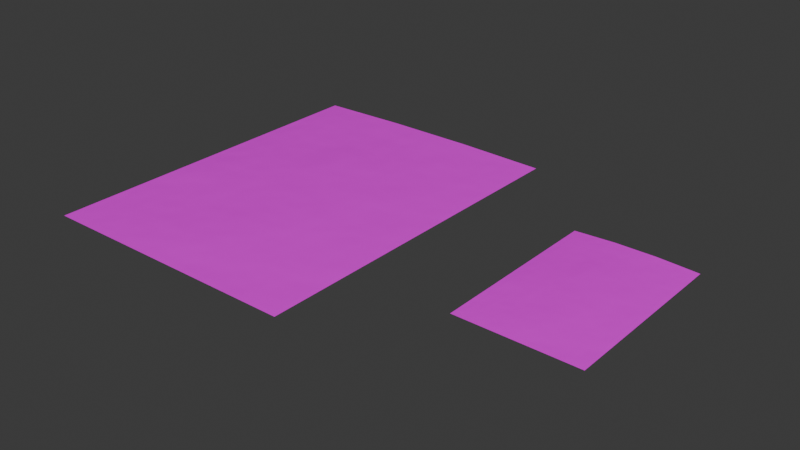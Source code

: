 # Source: ziptop.blend  (saved by Blender 4.3.34; exported with 4.5.12 LTS)
import bpy
from mathutils import Matrix  # noqa: F401  (used for matrix-valued properties, if any)

bpy.ops.wm.read_factory_settings(use_empty=True)
scene = bpy.context.scene
scene.name = 'Scene'

# ---- collections
col_collection = bpy.data.collections.new('Collection'); scene.collection.children.link(col_collection)

# ---- images (referenced by path relative to the original .blend; pixels are not part of the script)
import os
ASSET_DIR = os.environ.get("B2B_ASSET_DIR", "")  # directory of the original .blend (textures are referenced by path, not embedded)
HERE = os.path.dirname(os.path.abspath(__file__))  # packed textures are extracted next to this script under _unpacked/

def load_image(name, relpath, width, height, colorspace="sRGB"):
    """Load a texture the original file referenced (path relative to the .blend, or extracted next to this script)."""
    p = next((c for c in (os.path.join(HERE, relpath), os.path.join(ASSET_DIR, relpath)) if relpath and os.path.exists(c)), "")
    if p:
        img = bpy.data.images.load(p, check_existing=True)
        img.name = name
    else:  # same state as the original file: an image datablock whose file is absent (Cycles renders it pink)
        img = bpy.data.images.new(name, width, height)
        img.source = "FILE"
        img.filepath = "//" + (relpath or name)
    img.colorspace_settings.name = colorspace
    return img
img_zip_top_bag_t = load_image('Zip Top Bag_t', 'textures/Zip Top Bag_t.png', 1024, 1024, 'sRGB')
img_zip_top_bag_n = load_image('Zip Top Bag_n', '_unpacked/Zip_Top_Bag_n.f890c975.exr', 512, 512, 'Non-Color')

# ---- materials (node trees are filled in below, after node groups)
mat_zip_top_bag = bpy.data.materials.new('Zip Top Bag')

# ---- material node trees
mat_zip_top_bag.use_nodes = True; mat_zip_top_bag.node_tree.nodes.clear()
_N = mat_zip_top_bag.node_tree.nodes; _L = mat_zip_top_bag.node_tree.links
n0 = _N.new('ShaderNodeBsdfPrincipled'); n0.name = 'Principled BSDF'; n0.location = (10, 300)
n0.inputs[2].default_value = 0.1
n1 = _N.new('ShaderNodeOutputMaterial'); n1.name = 'Material Output'; n1.location = (300, 300)
n2 = _N.new('ShaderNodeTexImage'); n2.name = 'Image Texture'; n2.location = (-475, 549)
n2.image = img_zip_top_bag_t
n3 = _N.new('ShaderNodeMapping'); n3.name = 'Mapping'; n3.location = (-660, 278)
n4 = _N.new('ShaderNodeTexCoord'); n4.name = 'Texture Coordinate'; n4.location = (-840, 278)
n5 = _N.new('ShaderNodeTexImage'); n5.name = 'Image Texture.001'; n5.location = (-468, 241)
n5.image = img_zip_top_bag_n
n6 = _N.new('ShaderNodeNormalMap'); n6.name = 'Normal Map'; n6.location = (-182, 127)
_L.new(n0.outputs[0], n1.inputs[0])
_L.new(n2.outputs[0], n0.inputs[0])
_L.new(n3.outputs[0], n2.inputs[0])
_L.new(n4.outputs[2], n3.inputs[0])
_L.new(n3.outputs[0], n5.inputs[0])
_L.new(n6.outputs[0], n0.inputs[5])
_L.new(n5.outputs[0], n6.inputs[1])
_L.new(n2.outputs[1], n0.inputs[4])
n1.is_active_output = True

# ---- world
world_world = bpy.data.worlds.new('World'); scene.world = world_world
world_world.use_nodes = True; world_world.node_tree.nodes.clear()
_N = world_world.node_tree.nodes; _L = world_world.node_tree.links
n0 = _N.new('ShaderNodeOutputWorld'); n0.name = 'World Output'; n0.location = (300, 300)
n1 = _N.new('ShaderNodeBackground'); n1.name = 'Background'; n1.location = (10, 300)
n1.inputs[0].default_value = (0.05088, 0.05088, 0.05088, 1.0)
_L.new(n1.outputs[0], n0.inputs[0])
n0.is_active_output = True
world_world.color = (0.05088, 0.05088, 0.05088)
world_world.sun_shadow_jitter_overblur = 0.0

# ---- meshes
me_cube_002 = bpy.data.meshes.new('Cube.002')
me_cube_002.from_pydata([(0.1143, 0.1524, 0.0), (0.1143, -0.1524, 0.0), (-0.1143, 0.1524, 0.0), (-0.1143, -0.1524, 0.0), (0.1143, -0.0508, 0.0), (0.1143, 0.0508, 0.0), (-0.1143, 0.0508, 0.0), (-0.1143, -0.0508, 0.0), (0.0381, -0.1524, 0.0), (-0.0381, -0.1524, 0.0), (0.0381, 0.1524, -0.0015), (-0.0381, 0.1524, -0.0015), (-0.0381, 0.1524, 0.0015), (0.0381, 0.1524, 0.0015), (0.0381, -0.0508, 0.0015), (-0.0381, -0.0508, 0.0015), (0.0381, 0.0508, 0.0015), (-0.0381, 0.0508, 0.0015), (-0.0381, -0.0508, -0.0015), (0.0381, -0.0508, -0.0015), (-0.0381, 0.0508, -0.0015), (0.0381, 0.0508, -0.0015), (0.1143, 0.128, 0.0), (0.1143, 0.126, 0.0), (-0.0381, 0.128, 0.0015), (-0.0381, 0.126, 0.0015), (0.0381, 0.126, 0.0015), (0.0381, 0.128, 0.0015), (0.0381, 0.128, -0.0015), (0.0381, 0.126, -0.0015), (-0.0381, 0.126, -0.0015), (-0.0381, 0.128, -0.0015), (-0.1143, 0.128, 0.0), (-0.1143, 0.126, 0.0)], [], [(20, 6, 33, 30), (5, 21, 29, 23), (8, 1, 4, 14), (14, 4, 5, 16), (9, 3, 7, 18), (18, 7, 6, 20), (4, 19, 21, 5), (19, 18, 20, 21), (1, 8, 19, 4), (8, 9, 18, 19), (7, 15, 17, 6), (15, 14, 16, 17), (3, 9, 15, 7), (9, 8, 14, 15), (17, 16, 26, 25), (6, 17, 25, 33), (16, 5, 23, 26), (21, 20, 30, 29), (31, 32, 2, 11), (24, 27, 13, 12), (28, 31, 11, 10), (32, 24, 12, 2), (27, 22, 0, 13), (31, 28, 29, 30), (28, 22, 23, 29), (27, 24, 25, 26), (24, 32, 33, 25), (22, 27, 26, 23), (32, 31, 30, 33), (22, 28, 10, 0)])
me_cube_002.polygons.foreach_set('use_smooth', [True] * 30)
_k = set([(0, 22), (1, 4), (1, 8), (2, 32), (3, 7), (3, 9), (4, 5), (5, 23), (6, 7), (6, 33), (8, 9), (22, 23), (32, 33)])
me_cube_002.attributes.new('sharp_edge', 'BOOLEAN', 'EDGE').data.foreach_set('value', [ (min(e.vertices), max(e.vertices)) in _k for e in me_cube_002.edges])
_uv = me_cube_002.uv_layers.new(name='UVMap')
_uv.uv.foreach_set('vector', [0.6443, 0.2148, 0.4853, 0.2148, 0.4853, 0.05779, 0.6443, 0.05779, 0.9625, 0.2148, 0.8034, 0.2148, 0.8034, 0.05779, 0.9625, 0.05779, 0.1618, 0.639, 0.002675, 0.639, 0.002675, 0.4269, 0.1618, 0.4269, 0.1618, 0.4269, 0.002675, 0.4269, 0.002675, 0.2148, 0.1618, 0.2148, 0.6443, 0.639, 0.4853, 0.639, 0.4853, 0.4269, 0.6443, 0.4269, 0.6443, 0.4269, 0.4853, 0.4269, 0.4853, 0.2148, 0.6443, 0.2148, 0.9625, 0.4269, 0.8034, 0.4269, 0.8034, 0.2148, 0.9625, 0.2148, 0.8034, 0.4269, 0.6443, 0.4269, 0.6443, 0.2148, 0.8034, 0.2148, 0.9625, 0.639, 0.8034, 0.639, 0.8034, 0.4269, 0.9625, 0.4269, 0.8034, 0.639, 0.6443, 0.639, 0.6443, 0.4269, 0.8034, 0.4269, 0.4799, 0.4269, 0.3208, 0.4269, 0.3208, 0.2148, 0.4799, 0.2148, 0.3208, 0.4269, 0.1618, 0.4269, 0.1618, 0.2148, 0.3208, 0.2148, 0.4799, 0.639, 0.3208, 0.639, 0.3208, 0.4269, 0.4799, 0.4269, 0.3208, 0.639, 0.1618, 0.639, 0.1618, 0.4269, 0.3208, 0.4269, 0.3208, 0.2148, 0.1618, 0.2148, 0.1618, 0.05779, 0.3208, 0.05779, 0.4799, 0.2148, 0.3208, 0.2148, 0.3208, 0.05779, 0.4799, 0.05779, 0.1618, 0.2148, 0.002675, 0.2148, 0.002675, 0.05779, 0.1618, 0.05779, 0.8034, 0.2148, 0.6443, 0.2148, 0.6443, 0.05779, 0.8034, 0.05779, 0.6443, 0.05361, 0.4853, 0.05361, 0.4853, 0.002675, 0.6443, 0.002675, 0.3208, 0.05361, 0.1618, 0.05361, 0.1618, 0.002675, 0.3208, 0.002675, 0.8034, 0.05361, 0.6443, 0.05361, 0.6443, 0.002675, 0.8034, 0.002675, 0.4799, 0.05361, 0.3208, 0.05361, 0.3208, 0.002675, 0.4799, 0.002675, 0.1618, 0.05361, 0.002675, 0.05361, 0.002675, 0.002675, 0.1618, 0.002675, 0.6443, 0.05361, 0.8034, 0.05361, 0.8034, 0.05779, 0.6443, 0.05779, 0.8034, 0.05361, 0.9625, 0.05361, 0.9625, 0.05779, 0.8034, 0.05779, 0.1618, 0.05361, 0.3208, 0.05361, 0.3208, 0.05779, 0.1618, 0.05779, 0.3208, 0.05361, 0.4799, 0.05361, 0.4799, 0.05779, 0.3208, 0.05779, 0.002675, 0.05361, 0.1618, 0.05361, 0.1618, 0.05779, 0.002675, 0.05779, 0.4853, 0.05361, 0.6443, 0.05361, 0.6443, 0.05779, 0.4853, 0.05779, 0.9625, 0.05361, 0.8034, 0.05361, 0.8034, 0.002675, 0.9625, 0.002675])
me_cube_002.materials.append(mat_zip_top_bag)
me_cube_002.update()
me_cube_001 = bpy.data.meshes.new('Cube.001')
me_cube_001.from_pydata([(0.0508, 0.0762, 0.0), (0.0508, -0.0762, 0.0), (-0.0508, 0.0762, 0.0), (-0.0508, -0.0762, 0.0), (0.0508, -0.0254, 0.0), (0.0508, 0.0254, 0.0), (-0.0508, 0.0254, 0.0), (-0.0508, -0.0254, 0.0), (0.01693, -0.0762, 0.0), (-0.01693, -0.0762, 0.0), (0.01693, 0.0762, -0.0015), (-0.01693, 0.0762, -0.0015), (-0.01693, 0.0762, 0.0015), (0.01693, 0.0762, 0.0015), (0.01693, -0.0254, 0.0015), (-0.01693, -0.0254, 0.0015), (0.01693, 0.0254, 0.0015), (-0.01693, 0.0254, 0.0015), (-0.01693, -0.0254, -0.0015), (0.01693, -0.0254, -0.0015), (-0.01693, 0.0254, -0.0015), (0.01693, 0.0254, -0.0015), (0.0508, 0.064, 0.0), (0.0508, 0.063, 0.0), (-0.01693, 0.064, 0.0015), (-0.01693, 0.063, 0.0015), (0.01693, 0.063, 0.0015), (0.01693, 0.064, 0.0015), (0.01693, 0.064, -0.0015), (0.01693, 0.063, -0.0015), (-0.01693, 0.063, -0.0015), (-0.01693, 0.064, -0.0015), (-0.0508, 0.064, 0.0), (-0.0508, 0.063, 0.0)], [], [(20, 6, 33, 30), (5, 21, 29, 23), (8, 1, 4, 14), (14, 4, 5, 16), (9, 3, 7, 18), (18, 7, 6, 20), (4, 19, 21, 5), (19, 18, 20, 21), (1, 8, 19, 4), (8, 9, 18, 19), (7, 15, 17, 6), (15, 14, 16, 17), (3, 9, 15, 7), (9, 8, 14, 15), (17, 16, 26, 25), (6, 17, 25, 33), (16, 5, 23, 26), (21, 20, 30, 29), (31, 32, 2, 11), (24, 27, 13, 12), (28, 31, 11, 10), (32, 24, 12, 2), (27, 22, 0, 13), (31, 28, 29, 30), (28, 22, 23, 29), (27, 24, 25, 26), (24, 32, 33, 25), (22, 27, 26, 23), (32, 31, 30, 33), (22, 28, 10, 0)])
me_cube_001.polygons.foreach_set('use_smooth', [True] * 30)
_k = set([(0, 22), (1, 4), (1, 8), (2, 32), (3, 7), (3, 9), (4, 5), (5, 23), (6, 7), (6, 33), (8, 9), (22, 23), (32, 33)])
me_cube_001.attributes.new('sharp_edge', 'BOOLEAN', 'EDGE').data.foreach_set('value', [ (min(e.vertices), max(e.vertices)) in _k for e in me_cube_001.edges])
_uv = me_cube_001.uv_layers.new(name='UVMap')
_uv.uv.foreach_set('vector', [0.6443, 0.2148, 0.4853, 0.2148, 0.4853, 0.05779, 0.6443, 0.05779, 0.9625, 0.2148, 0.8034, 0.2148, 0.8034, 0.05779, 0.9625, 0.05779, 0.1618, 0.639, 0.002675, 0.639, 0.002675, 0.4269, 0.1618, 0.4269, 0.1618, 0.4269, 0.002675, 0.4269, 0.002675, 0.2148, 0.1618, 0.2148, 0.6443, 0.639, 0.4853, 0.639, 0.4853, 0.4269, 0.6443, 0.4269, 0.6443, 0.4269, 0.4853, 0.4269, 0.4853, 0.2148, 0.6443, 0.2148, 0.9625, 0.4269, 0.8034, 0.4269, 0.8034, 0.2148, 0.9625, 0.2148, 0.8034, 0.4269, 0.6443, 0.4269, 0.6443, 0.2148, 0.8034, 0.2148, 0.9625, 0.639, 0.8034, 0.639, 0.8034, 0.4269, 0.9625, 0.4269, 0.8034, 0.639, 0.6443, 0.639, 0.6443, 0.4269, 0.8034, 0.4269, 0.4799, 0.4269, 0.3208, 0.4269, 0.3208, 0.2148, 0.4799, 0.2148, 0.3208, 0.4269, 0.1618, 0.4269, 0.1618, 0.2148, 0.3208, 0.2148, 0.4799, 0.639, 0.3208, 0.639, 0.3208, 0.4269, 0.4799, 0.4269, 0.3208, 0.639, 0.1618, 0.639, 0.1618, 0.4269, 0.3208, 0.4269, 0.3208, 0.2148, 0.1618, 0.2148, 0.1618, 0.05779, 0.3208, 0.05779, 0.4799, 0.2148, 0.3208, 0.2148, 0.3208, 0.05779, 0.4799, 0.05779, 0.1618, 0.2148, 0.002675, 0.2148, 0.002675, 0.05779, 0.1618, 0.05779, 0.8034, 0.2148, 0.6443, 0.2148, 0.6443, 0.05779, 0.8034, 0.05779, 0.6443, 0.05361, 0.4853, 0.05361, 0.4853, 0.002675, 0.6443, 0.002675, 0.3208, 0.05361, 0.1618, 0.05361, 0.1618, 0.002675, 0.3208, 0.002675, 0.8034, 0.05361, 0.6443, 0.05361, 0.6443, 0.002675, 0.8034, 0.002675, 0.4799, 0.05361, 0.3208, 0.05361, 0.3208, 0.002675, 0.4799, 0.002675, 0.1618, 0.05361, 0.002675, 0.05361, 0.002675, 0.002675, 0.1618, 0.002675, 0.6443, 0.05361, 0.8034, 0.05361, 0.8034, 0.05779, 0.6443, 0.05779, 0.8034, 0.05361, 0.9625, 0.05361, 0.9625, 0.05779, 0.8034, 0.05779, 0.1618, 0.05361, 0.3208, 0.05361, 0.3208, 0.05779, 0.1618, 0.05779, 0.3208, 0.05361, 0.4799, 0.05361, 0.4799, 0.05779, 0.3208, 0.05779, 0.002675, 0.05361, 0.1618, 0.05361, 0.1618, 0.05779, 0.002675, 0.05779, 0.4853, 0.05361, 0.6443, 0.05361, 0.6443, 0.05779, 0.4853, 0.05779, 0.9625, 0.05361, 0.8034, 0.05361, 0.8034, 0.002675, 0.9625, 0.002675])
me_cube_001.materials.append(mat_zip_top_bag)
me_cube_001.update()

# ---- objects
ob_zip_top_bag = bpy.data.objects.new('Zip Top Bag', me_cube_002)
ob_zip_top_bag_small = bpy.data.objects.new('Zip Top Bag Small', me_cube_001)

# ---- transforms, parenting, visibility, modifiers, constraints
ob_zip_top_bag.location = (0.0, 0.0, 0.0)
_m = ob_zip_top_bag.modifiers.new('WeightedNormal', 'WEIGHTED_NORMAL')
_m.keep_sharp = True
ob_zip_top_bag_small.location = (0.25, 0.0, 0.0)
_m = ob_zip_top_bag_small.modifiers.new('WeightedNormal', 'WEIGHTED_NORMAL')
_m.keep_sharp = True

# ---- collection membership
col_collection.objects.link(ob_zip_top_bag)
col_collection.objects.link(ob_zip_top_bag_small)

# ---- scene / render settings (as saved in the file)
scene.frame_start = 1; scene.frame_end = 250; scene.frame_set(0)
scene.render.engine = 'BLENDER_EEVEE_NEXT'
bpy.context.view_layer.update()

# ---- added for rendering (the .blend has no active camera and no usable light): camera, sun
cam_auto = bpy.data.cameras.new('AutoCamera')
cam_auto.lens = 50.0
cam_auto.sensor_width = 36.0
cam_auto.clip_end = 1000.0
ob_auto_camera = bpy.data.objects.new('AutoCamera', cam_auto)
scene.collection.objects.link(ob_auto_camera)
ob_auto_camera.location = (0.569736, -0.571784, 0.381189)
ob_auto_camera.rotation_euler = (1.09748, -7.21219e-08, 0.694738)
scene.camera = ob_auto_camera
light_auto_sun = bpy.data.lights.new('AutoSun', 'SUN')
light_auto_sun.energy = 3.0
light_auto_sun.angle = 0.0523599
ob_auto_sun = bpy.data.objects.new('AutoSun', light_auto_sun)
scene.collection.objects.link(ob_auto_sun)
ob_auto_sun.rotation_euler = (0.872665, 0.174533, 0.523599)
bpy.context.view_layer.update()
